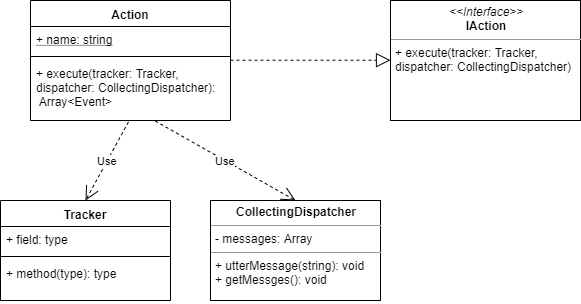

The diagram above was exported from draw.io. Its source (the exported page's mxGraphModel, read from the mxfile embedded in the PNG):
<mxGraphModel dx="1069" dy="596" grid="1" gridSize="10" guides="1" tooltips="1" connect="1" arrows="1" fold="1" page="1" pageScale="1" pageWidth="850" pageHeight="1100" background="#ffffff" math="0" shadow="0">
  <root>
    <mxCell id="0" />
    <mxCell id="1" parent="0" />
    <mxCell id="Af-0wHCRItDKituAJiIn-1" value="Action" style="swimlane;fontStyle=1;align=center;verticalAlign=top;childLayout=stackLayout;horizontal=1;startSize=26;horizontalStack=0;resizeParent=1;resizeParentMax=0;resizeLast=0;collapsible=1;marginBottom=0;" vertex="1" parent="1">
      <mxGeometry x="40" y="40" width="200" height="120" as="geometry">
        <mxRectangle x="40" y="40" width="70" height="26" as="alternateBounds" />
      </mxGeometry>
    </mxCell>
    <mxCell id="Af-0wHCRItDKituAJiIn-2" value="+ name: string" style="text;strokeColor=none;fillColor=none;align=left;verticalAlign=top;spacingLeft=4;spacingRight=4;overflow=hidden;rotatable=0;points=[[0,0.5],[1,0.5]];portConstraint=eastwest;dashed=1;fontStyle=4" vertex="1" parent="Af-0wHCRItDKituAJiIn-1">
      <mxGeometry y="26" width="200" height="26" as="geometry" />
    </mxCell>
    <mxCell id="Af-0wHCRItDKituAJiIn-3" value="" style="line;strokeWidth=1;fillColor=none;align=left;verticalAlign=middle;spacingTop=-1;spacingLeft=3;spacingRight=3;rotatable=0;labelPosition=right;points=[];portConstraint=eastwest;" vertex="1" parent="Af-0wHCRItDKituAJiIn-1">
      <mxGeometry y="52" width="200" height="8" as="geometry" />
    </mxCell>
    <mxCell id="Af-0wHCRItDKituAJiIn-4" value="+ execute(tracker: Tracker, &#10;dispatcher: CollectingDispatcher):&#10; Array&lt;Event&gt;" style="text;strokeColor=none;fillColor=none;align=left;verticalAlign=top;spacingLeft=4;spacingRight=4;overflow=hidden;rotatable=0;points=[[0,0.5],[1,0.5]];portConstraint=eastwest;" vertex="1" parent="Af-0wHCRItDKituAJiIn-1">
      <mxGeometry y="60" width="200" height="60" as="geometry" />
    </mxCell>
    <mxCell id="Af-0wHCRItDKituAJiIn-5" value="&lt;p style=&quot;margin: 0px ; margin-top: 4px ; text-align: center&quot;&gt;&lt;i&gt;&amp;lt;&amp;lt;Interface&amp;gt;&amp;gt;&lt;/i&gt;&lt;br&gt;&lt;b&gt;IAction&lt;/b&gt;&lt;/p&gt;&lt;hr size=&quot;1&quot;&gt;&lt;p style=&quot;margin: 0px ; margin-left: 4px&quot;&gt;&lt;/p&gt;&lt;p style=&quot;margin: 0px ; margin-left: 4px&quot;&gt;+ execute(tracker: Tracker,&amp;nbsp;&lt;br style=&quot;padding: 0px ; margin: 0px&quot;&gt;dispatcher: CollectingDispatcher)&lt;br&gt;&lt;/p&gt;" style="verticalAlign=top;align=left;overflow=fill;fontSize=12;fontFamily=Helvetica;html=1;" vertex="1" parent="1">
      <mxGeometry x="400" y="40" width="190" height="120" as="geometry" />
    </mxCell>
    <mxCell id="Af-0wHCRItDKituAJiIn-6" value="" style="endArrow=block;dashed=1;endFill=0;endSize=12;html=1;" edge="1" parent="1">
      <mxGeometry width="160" relative="1" as="geometry">
        <mxPoint x="240" y="99.71" as="sourcePoint" />
        <mxPoint x="400" y="99.71" as="targetPoint" />
      </mxGeometry>
    </mxCell>
    <mxCell id="Af-0wHCRItDKituAJiIn-7" value="Tracker" style="swimlane;fontStyle=1;align=center;verticalAlign=top;childLayout=stackLayout;horizontal=1;startSize=26;horizontalStack=0;resizeParent=1;resizeParentMax=0;resizeLast=0;collapsible=1;marginBottom=0;" vertex="1" parent="1">
      <mxGeometry x="10" y="240" width="170" height="100" as="geometry" />
    </mxCell>
    <mxCell id="Af-0wHCRItDKituAJiIn-8" value="+ field: type" style="text;strokeColor=none;fillColor=none;align=left;verticalAlign=top;spacingLeft=4;spacingRight=4;overflow=hidden;rotatable=0;points=[[0,0.5],[1,0.5]];portConstraint=eastwest;" vertex="1" parent="Af-0wHCRItDKituAJiIn-7">
      <mxGeometry y="26" width="170" height="26" as="geometry" />
    </mxCell>
    <mxCell id="Af-0wHCRItDKituAJiIn-9" value="" style="line;strokeWidth=1;fillColor=none;align=left;verticalAlign=middle;spacingTop=-1;spacingLeft=3;spacingRight=3;rotatable=0;labelPosition=right;points=[];portConstraint=eastwest;" vertex="1" parent="Af-0wHCRItDKituAJiIn-7">
      <mxGeometry y="52" width="170" height="8" as="geometry" />
    </mxCell>
    <mxCell id="Af-0wHCRItDKituAJiIn-10" value="+ method(type): type" style="text;strokeColor=none;fillColor=none;align=left;verticalAlign=top;spacingLeft=4;spacingRight=4;overflow=hidden;rotatable=0;points=[[0,0.5],[1,0.5]];portConstraint=eastwest;" vertex="1" parent="Af-0wHCRItDKituAJiIn-7">
      <mxGeometry y="60" width="170" height="40" as="geometry" />
    </mxCell>
    <mxCell id="Af-0wHCRItDKituAJiIn-11" value="Use" style="endArrow=open;endSize=12;dashed=1;html=1;exitX=0.49;exitY=1.023;exitDx=0;exitDy=0;exitPerimeter=0;entryX=0.5;entryY=0;entryDx=0;entryDy=0;" edge="1" parent="1" source="Af-0wHCRItDKituAJiIn-4" target="Af-0wHCRItDKituAJiIn-7">
      <mxGeometry width="160" relative="1" as="geometry">
        <mxPoint x="40" y="380" as="sourcePoint" />
        <mxPoint x="200" y="380" as="targetPoint" />
      </mxGeometry>
    </mxCell>
    <mxCell id="Af-0wHCRItDKituAJiIn-16" value="&lt;p style=&quot;margin: 0px ; margin-top: 4px ; text-align: center&quot;&gt;&lt;b&gt;CollectingDispatcher&lt;/b&gt;&lt;/p&gt;&lt;hr size=&quot;1&quot;&gt;&lt;p style=&quot;margin: 0px ; margin-left: 4px&quot;&gt;- messages: Array&lt;/p&gt;&lt;hr size=&quot;1&quot;&gt;&lt;p style=&quot;margin: 0px ; margin-left: 4px&quot;&gt;+ utterMessage(string): void&lt;/p&gt;&lt;p style=&quot;margin: 0px ; margin-left: 4px&quot;&gt;+ getMessges(): void&lt;/p&gt;" style="verticalAlign=top;align=left;overflow=fill;fontSize=12;fontFamily=Helvetica;html=1;" vertex="1" parent="1">
      <mxGeometry x="220" y="240" width="170" height="100" as="geometry" />
    </mxCell>
    <mxCell id="Af-0wHCRItDKituAJiIn-17" value="Use" style="endArrow=open;endSize=12;dashed=1;html=1;exitX=0.624;exitY=1.009;exitDx=0;exitDy=0;exitPerimeter=0;entryX=0.5;entryY=0;entryDx=0;entryDy=0;" edge="1" parent="1" source="Af-0wHCRItDKituAJiIn-4" target="Af-0wHCRItDKituAJiIn-16">
      <mxGeometry width="160" relative="1" as="geometry">
        <mxPoint x="230" y="180" as="sourcePoint" />
        <mxPoint x="390" y="180" as="targetPoint" />
      </mxGeometry>
    </mxCell>
  </root>
</mxGraphModel>